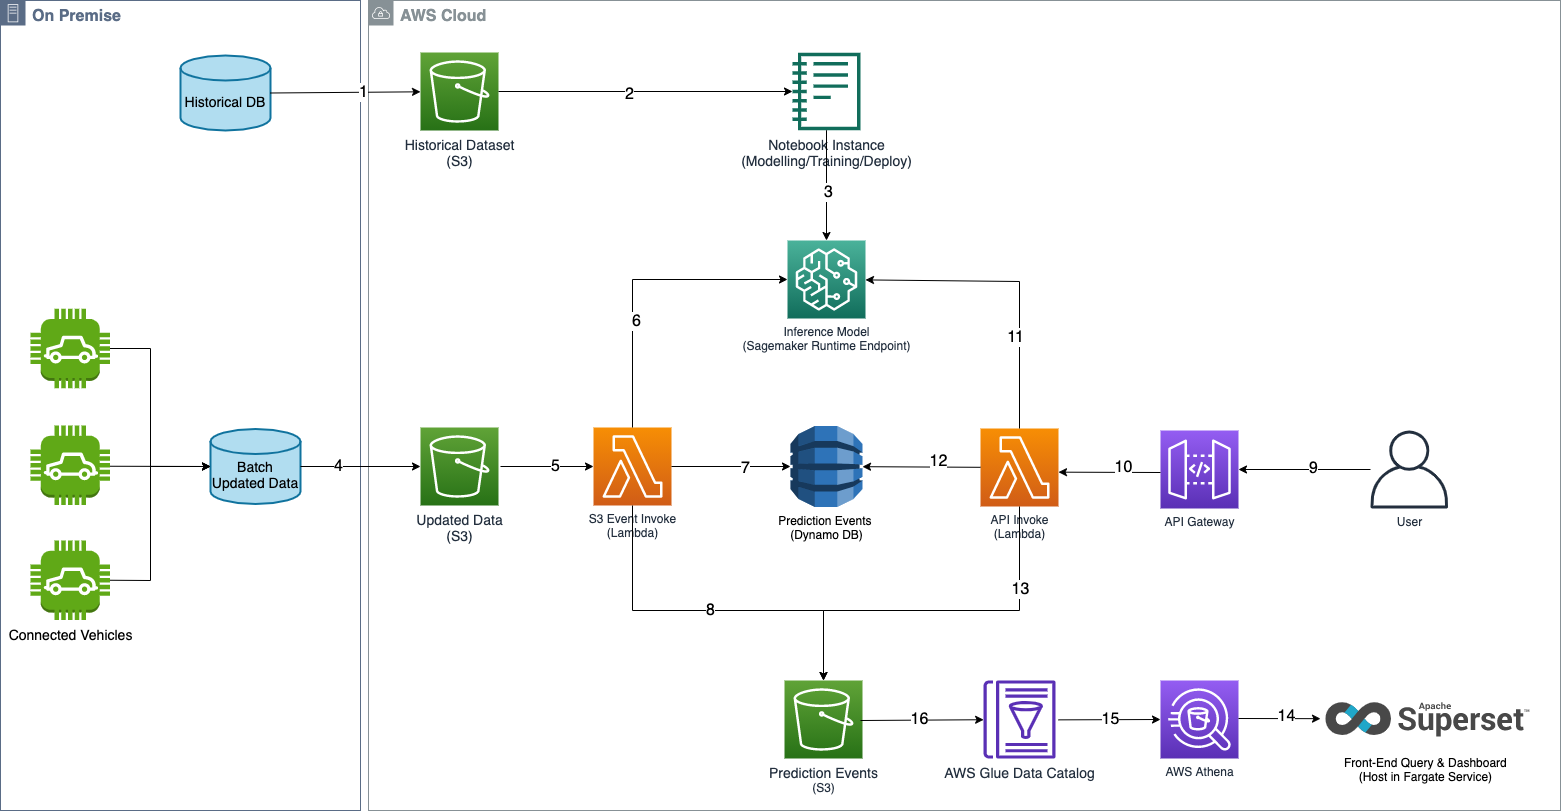

The diagram above was exported from draw.io. Its source (the exported page's mxGraphModel, read from the mxfile embedded in the PNG):
<mxGraphModel dx="3907" dy="746" grid="1" gridSize="10" guides="1" tooltips="1" connect="1" arrows="1" fold="1" page="1" pageScale="1" pageWidth="827" pageHeight="1169" math="0" shadow="0">
  <root>
    <mxCell id="0" />
    <mxCell id="1" parent="0" />
    <mxCell id="rLzMcitHAwvgFV9_jlWl-74" value="&lt;font style=&quot;font-size: 16px&quot;&gt;&lt;b&gt;AWS Cloud&lt;/b&gt;&lt;/font&gt;" style="outlineConnect=0;gradientColor=none;html=1;whiteSpace=wrap;fontSize=12;fontStyle=0;shape=mxgraph.aws4.group;grIcon=mxgraph.aws4.group_vpc;strokeColor=#879196;fillColor=none;verticalAlign=top;align=left;spacingLeft=30;fontColor=#879196;dashed=0;" parent="1" vertex="1">
      <mxGeometry x="-1452" y="50" width="1192" height="810" as="geometry" />
    </mxCell>
    <mxCell id="rLzMcitHAwvgFV9_jlWl-73" value="&lt;font style=&quot;font-size: 16px&quot;&gt;&lt;b&gt;On Premise&lt;/b&gt;&lt;/font&gt;" style="points=[[0,0],[0.25,0],[0.5,0],[0.75,0],[1,0],[1,0.25],[1,0.5],[1,0.75],[1,1],[0.75,1],[0.5,1],[0.25,1],[0,1],[0,0.75],[0,0.5],[0,0.25]];outlineConnect=0;gradientColor=none;html=1;whiteSpace=wrap;fontSize=16;fontStyle=0;shape=mxgraph.aws4.group;grIcon=mxgraph.aws4.group_on_premise;strokeColor=#5A6C86;fillColor=none;verticalAlign=top;align=left;spacingLeft=30;fontColor=#5A6C86;dashed=0;" parent="1" vertex="1">
      <mxGeometry x="-1820" y="50" width="360" height="810" as="geometry" />
    </mxCell>
    <mxCell id="rLzMcitHAwvgFV9_jlWl-8" value="Inference Model&lt;br&gt;(Sagemaker Runtime Endpoint)" style="outlineConnect=0;fontColor=#232F3E;gradientColor=#4AB29A;gradientDirection=north;fillColor=#116D5B;strokeColor=#ffffff;dashed=0;verticalLabelPosition=bottom;verticalAlign=top;align=center;html=1;fontSize=12;fontStyle=0;aspect=fixed;shape=mxgraph.aws4.resourceIcon;resIcon=mxgraph.aws4.sagemaker;" parent="1" vertex="1">
      <mxGeometry x="-1033" y="290" width="78" height="78" as="geometry" />
    </mxCell>
    <mxCell id="rLzMcitHAwvgFV9_jlWl-9" value="&lt;font style=&quot;font-size: 14px&quot;&gt;Notebook Instance&lt;br&gt;(Modelling/Training/Deploy)&lt;br&gt;&lt;/font&gt;" style="outlineConnect=0;fontColor=#232F3E;gradientColor=none;fillColor=#116D5B;strokeColor=none;dashed=0;verticalLabelPosition=bottom;verticalAlign=top;align=center;html=1;fontSize=12;fontStyle=0;aspect=fixed;pointerEvents=1;shape=mxgraph.aws4.sagemaker_notebook;" parent="1" vertex="1">
      <mxGeometry x="-1028" y="102" width="68" height="78" as="geometry" />
    </mxCell>
    <mxCell id="rLzMcitHAwvgFV9_jlWl-11" value="&lt;font style=&quot;font-size: 14px&quot;&gt;Historical Dataset&lt;br&gt;(S3)&lt;/font&gt;" style="outlineConnect=0;fontColor=#232F3E;gradientColor=#60A337;gradientDirection=north;fillColor=#277116;strokeColor=#ffffff;dashed=0;verticalLabelPosition=bottom;verticalAlign=top;align=center;html=1;fontSize=12;fontStyle=0;aspect=fixed;shape=mxgraph.aws4.resourceIcon;resIcon=mxgraph.aws4.s3;" parent="1" vertex="1">
      <mxGeometry x="-1400" y="102" width="78" height="78" as="geometry" />
    </mxCell>
    <mxCell id="rLzMcitHAwvgFV9_jlWl-12" value="API Gateway" style="outlineConnect=0;fontColor=#232F3E;gradientColor=#945DF2;gradientDirection=north;fillColor=#5A30B5;strokeColor=#ffffff;dashed=0;verticalLabelPosition=bottom;verticalAlign=top;align=center;html=1;fontSize=12;fontStyle=0;aspect=fixed;shape=mxgraph.aws4.resourceIcon;resIcon=mxgraph.aws4.api_gateway;" parent="1" vertex="1">
      <mxGeometry x="-660" y="480" width="78" height="78" as="geometry" />
    </mxCell>
    <mxCell id="rLzMcitHAwvgFV9_jlWl-13" value="Prediction Events &lt;br&gt;(Dynamo DB)" style="outlineConnect=0;dashed=0;verticalLabelPosition=bottom;verticalAlign=top;align=center;html=1;shape=mxgraph.aws3.dynamo_db;fillColor=#2E73B8;gradientColor=none;" parent="1" vertex="1">
      <mxGeometry x="-1030" y="475.5" width="72" height="81" as="geometry" />
    </mxCell>
    <mxCell id="rLzMcitHAwvgFV9_jlWl-15" value="API Invoke&lt;br&gt;(Lambda)" style="outlineConnect=0;fontColor=#232F3E;gradientColor=#F78E04;gradientDirection=north;fillColor=#D05C17;strokeColor=#ffffff;dashed=0;verticalLabelPosition=bottom;verticalAlign=top;align=center;html=1;fontSize=12;fontStyle=0;aspect=fixed;shape=mxgraph.aws4.resourceIcon;resIcon=mxgraph.aws4.lambda;" parent="1" vertex="1">
      <mxGeometry x="-840" y="478" width="78" height="78" as="geometry" />
    </mxCell>
    <mxCell id="rLzMcitHAwvgFV9_jlWl-16" value="S3 Event Invoke&lt;br&gt;(Lambda)" style="outlineConnect=0;fontColor=#232F3E;gradientColor=#F78E04;gradientDirection=north;fillColor=#D05C17;strokeColor=#ffffff;dashed=0;verticalLabelPosition=bottom;verticalAlign=top;align=center;html=1;fontSize=12;fontStyle=0;aspect=fixed;shape=mxgraph.aws4.resourceIcon;resIcon=mxgraph.aws4.lambda;" parent="1" vertex="1">
      <mxGeometry x="-1227" y="477" width="78" height="78" as="geometry" />
    </mxCell>
    <mxCell id="rLzMcitHAwvgFV9_jlWl-17" value="User" style="outlineConnect=0;fontColor=#232F3E;gradientColor=none;fillColor=#232F3E;strokeColor=none;dashed=0;verticalLabelPosition=bottom;verticalAlign=top;align=center;html=1;fontSize=12;fontStyle=0;aspect=fixed;pointerEvents=1;shape=mxgraph.aws4.user;" parent="1" vertex="1">
      <mxGeometry x="-450" y="480" width="78" height="78" as="geometry" />
    </mxCell>
    <mxCell id="rLzMcitHAwvgFV9_jlWl-19" value="" style="outlineConnect=0;dashed=0;verticalLabelPosition=bottom;verticalAlign=top;align=center;html=1;shape=mxgraph.aws3.car;fillColor=#60a917;strokeColor=#2D7600;fontColor=#ffffff;" parent="1" vertex="1">
      <mxGeometry x="-1790" y="358.25" width="79.5" height="79.5" as="geometry" />
    </mxCell>
    <mxCell id="rLzMcitHAwvgFV9_jlWl-20" value="" style="outlineConnect=0;dashed=0;verticalLabelPosition=bottom;verticalAlign=top;align=center;html=1;shape=mxgraph.aws3.car;fillColor=#60a917;strokeColor=#2D7600;fontColor=#ffffff;" parent="1" vertex="1">
      <mxGeometry x="-1790" y="475" width="79.5" height="79.5" as="geometry" />
    </mxCell>
    <mxCell id="rLzMcitHAwvgFV9_jlWl-21" value="&lt;font style=&quot;font-size: 14px&quot; color=&quot;#000000&quot;&gt;Connected Vehicles&lt;/font&gt;" style="outlineConnect=0;dashed=0;verticalLabelPosition=bottom;verticalAlign=top;align=center;html=1;shape=mxgraph.aws3.car;fillColor=#60a917;strokeColor=#2D7600;fontColor=#ffffff;" parent="1" vertex="1">
      <mxGeometry x="-1790" y="590" width="79.5" height="79.5" as="geometry" />
    </mxCell>
    <mxCell id="rLzMcitHAwvgFV9_jlWl-24" value="&lt;font style=&quot;font-size: 14px&quot;&gt;&lt;br&gt;Historical DB&lt;/font&gt;" style="strokeWidth=2;html=1;shape=mxgraph.flowchart.database;whiteSpace=wrap;fillColor=#b1ddf0;strokeColor=#10739e;" parent="1" vertex="1">
      <mxGeometry x="-1640" y="105" width="90" height="75" as="geometry" />
    </mxCell>
    <mxCell id="rLzMcitHAwvgFV9_jlWl-32" value="&lt;font style=&quot;font-size: 14px&quot;&gt;Updated Data&lt;br&gt;(S3)&lt;/font&gt;" style="outlineConnect=0;fontColor=#232F3E;gradientColor=#60A337;gradientDirection=north;fillColor=#277116;strokeColor=#ffffff;dashed=0;verticalLabelPosition=bottom;verticalAlign=top;align=center;html=1;fontSize=12;fontStyle=0;aspect=fixed;shape=mxgraph.aws4.resourceIcon;resIcon=mxgraph.aws4.s3;" parent="1" vertex="1">
      <mxGeometry x="-1400" y="477" width="78" height="78" as="geometry" />
    </mxCell>
    <mxCell id="rLzMcitHAwvgFV9_jlWl-34" value="&lt;span style=&quot;font-size: 14px&quot;&gt;Prediction Events&lt;br&gt;&lt;/span&gt;(S3)" style="outlineConnect=0;fontColor=#232F3E;gradientColor=#60A337;gradientDirection=north;fillColor=#277116;strokeColor=#ffffff;dashed=0;verticalLabelPosition=bottom;verticalAlign=top;align=center;html=1;fontSize=12;fontStyle=0;aspect=fixed;shape=mxgraph.aws4.resourceIcon;resIcon=mxgraph.aws4.s3;" parent="1" vertex="1">
      <mxGeometry x="-1036" y="730" width="78" height="78" as="geometry" />
    </mxCell>
    <mxCell id="rLzMcitHAwvgFV9_jlWl-35" value="&lt;font style=&quot;font-size: 14px&quot;&gt;AWS Glue Data Catalog&lt;/font&gt;" style="outlineConnect=0;fontColor=#232F3E;gradientColor=none;fillColor=#5A30B5;strokeColor=none;dashed=0;verticalLabelPosition=bottom;verticalAlign=top;align=center;html=1;fontSize=12;fontStyle=0;aspect=fixed;pointerEvents=1;shape=mxgraph.aws4.glue_data_catalog;" parent="1" vertex="1">
      <mxGeometry x="-837" y="730" width="72" height="78" as="geometry" />
    </mxCell>
    <mxCell id="rLzMcitHAwvgFV9_jlWl-37" value="AWS Athena" style="outlineConnect=0;fontColor=#232F3E;gradientColor=#945DF2;gradientDirection=north;fillColor=#5A30B5;strokeColor=#ffffff;dashed=0;verticalLabelPosition=bottom;verticalAlign=top;align=center;html=1;fontSize=12;fontStyle=0;aspect=fixed;shape=mxgraph.aws4.resourceIcon;resIcon=mxgraph.aws4.athena;" parent="1" vertex="1">
      <mxGeometry x="-660" y="730" width="78" height="78" as="geometry" />
    </mxCell>
    <mxCell id="rLzMcitHAwvgFV9_jlWl-38" value="Front-End Query &amp; Dashboard&#10;(Host in Fargate Service)" style="shape=image;verticalLabelPosition=bottom;labelBackgroundColor=#ffffff;verticalAlign=top;aspect=fixed;imageAspect=0;image=https://superset.apache.org/static/superset-logo-horiz-apache-ac1a91de27eed9f5c53944c555a39c6f.svg;" parent="1" vertex="1">
      <mxGeometry x="-510" y="739" width="230.77" height="60" as="geometry" />
    </mxCell>
    <mxCell id="rLzMcitHAwvgFV9_jlWl-39" value="&lt;font style=&quot;font-size: 14px&quot;&gt;&lt;br&gt;Batch Updated Data&lt;/font&gt;" style="strokeWidth=2;html=1;shape=mxgraph.flowchart.database;whiteSpace=wrap;fillColor=#b1ddf0;strokeColor=#10739e;" parent="1" vertex="1">
      <mxGeometry x="-1610" y="478.5" width="90" height="75" as="geometry" />
    </mxCell>
    <mxCell id="rLzMcitHAwvgFV9_jlWl-43" value="" style="endArrow=classic;html=1;" parent="1" source="rLzMcitHAwvgFV9_jlWl-17" target="rLzMcitHAwvgFV9_jlWl-12" edge="1">
      <mxGeometry width="50" height="50" relative="1" as="geometry">
        <mxPoint x="-490" y="519" as="sourcePoint" />
        <mxPoint x="-560" y="580" as="targetPoint" />
      </mxGeometry>
    </mxCell>
    <mxCell id="rLzMcitHAwvgFV9_jlWl-87" value="&lt;font style=&quot;font-size: 16px&quot;&gt;9&lt;/font&gt;" style="edgeLabel;html=1;align=center;verticalAlign=middle;resizable=0;points=[];" parent="rLzMcitHAwvgFV9_jlWl-43" vertex="1" connectable="0">
      <mxGeometry x="-0.1212" y="-2" relative="1" as="geometry">
        <mxPoint as="offset" />
      </mxGeometry>
    </mxCell>
    <mxCell id="rLzMcitHAwvgFV9_jlWl-45" value="" style="endArrow=classic;html=1;" parent="1" source="rLzMcitHAwvgFV9_jlWl-15" target="rLzMcitHAwvgFV9_jlWl-13" edge="1">
      <mxGeometry width="50" height="50" relative="1" as="geometry">
        <mxPoint x="-856" y="518.0357446808509" as="sourcePoint" />
        <mxPoint x="-958" y="519.9599999999998" as="targetPoint" />
      </mxGeometry>
    </mxCell>
    <mxCell id="rLzMcitHAwvgFV9_jlWl-89" value="&lt;font style=&quot;font-size: 16px&quot;&gt;12&lt;/font&gt;" style="edgeLabel;html=1;align=center;verticalAlign=middle;resizable=0;points=[];" parent="rLzMcitHAwvgFV9_jlWl-45" vertex="1" connectable="0">
      <mxGeometry x="-0.2706" y="-6" relative="1" as="geometry">
        <mxPoint as="offset" />
      </mxGeometry>
    </mxCell>
    <mxCell id="rLzMcitHAwvgFV9_jlWl-47" value="" style="endArrow=classic;html=1;" parent="1" edge="1">
      <mxGeometry width="50" height="50" relative="1" as="geometry">
        <mxPoint x="-660" y="522" as="sourcePoint" />
        <mxPoint x="-762" y="521.6599999999999" as="targetPoint" />
      </mxGeometry>
    </mxCell>
    <mxCell id="rLzMcitHAwvgFV9_jlWl-86" value="&lt;font style=&quot;font-size: 16px&quot;&gt;10&lt;/font&gt;" style="edgeLabel;html=1;align=center;verticalAlign=middle;resizable=0;points=[];" parent="rLzMcitHAwvgFV9_jlWl-47" vertex="1" connectable="0">
      <mxGeometry x="-0.2546" y="-5" relative="1" as="geometry">
        <mxPoint as="offset" />
      </mxGeometry>
    </mxCell>
    <mxCell id="rLzMcitHAwvgFV9_jlWl-48" value="" style="endArrow=classic;html=1;rounded=0;" parent="1" source="rLzMcitHAwvgFV9_jlWl-16" target="rLzMcitHAwvgFV9_jlWl-8" edge="1">
      <mxGeometry width="50" height="50" relative="1" as="geometry">
        <mxPoint x="-830.0000000000005" y="556.79792746114" as="sourcePoint" />
        <mxPoint x="-948.0000000000005" y="556.1865284974094" as="targetPoint" />
        <Array as="points">
          <mxPoint x="-1188" y="329" />
        </Array>
      </mxGeometry>
    </mxCell>
    <mxCell id="rLzMcitHAwvgFV9_jlWl-82" value="&lt;font style=&quot;font-size: 16px&quot;&gt;6&lt;/font&gt;" style="edgeLabel;html=1;align=center;verticalAlign=middle;resizable=0;points=[];" parent="rLzMcitHAwvgFV9_jlWl-48" vertex="1" connectable="0">
      <mxGeometry x="-0.2959" y="-3" relative="1" as="geometry">
        <mxPoint as="offset" />
      </mxGeometry>
    </mxCell>
    <mxCell id="rLzMcitHAwvgFV9_jlWl-49" value="" style="endArrow=classic;html=1;rounded=0;" parent="1" source="rLzMcitHAwvgFV9_jlWl-15" target="rLzMcitHAwvgFV9_jlWl-8" edge="1">
      <mxGeometry width="50" height="50" relative="1" as="geometry">
        <mxPoint x="-1177.9999999999995" y="517" as="sourcePoint" />
        <mxPoint x="-1023" y="339" as="targetPoint" />
        <Array as="points">
          <mxPoint x="-801" y="331" />
        </Array>
      </mxGeometry>
    </mxCell>
    <mxCell id="rLzMcitHAwvgFV9_jlWl-88" value="&lt;font style=&quot;font-size: 16px&quot;&gt;11&lt;/font&gt;" style="edgeLabel;html=1;align=center;verticalAlign=middle;resizable=0;points=[];" parent="rLzMcitHAwvgFV9_jlWl-49" vertex="1" connectable="0">
      <mxGeometry x="-0.3843" y="5" relative="1" as="geometry">
        <mxPoint y="1" as="offset" />
      </mxGeometry>
    </mxCell>
    <mxCell id="rLzMcitHAwvgFV9_jlWl-50" value="" style="endArrow=classic;html=1;entryX=0;entryY=0.5;entryDx=0;entryDy=0;entryPerimeter=0;" parent="1" source="rLzMcitHAwvgFV9_jlWl-16" target="rLzMcitHAwvgFV9_jlWl-13" edge="1">
      <mxGeometry width="50" height="50" relative="1" as="geometry">
        <mxPoint x="-830" y="526.7979274611398" as="sourcePoint" />
        <mxPoint x="-948" y="526.1865284974094" as="targetPoint" />
      </mxGeometry>
    </mxCell>
    <mxCell id="rLzMcitHAwvgFV9_jlWl-84" value="&lt;font style=&quot;font-size: 16px&quot;&gt;7&lt;/font&gt;" style="edgeLabel;html=1;align=center;verticalAlign=middle;resizable=0;points=[];" parent="rLzMcitHAwvgFV9_jlWl-50" vertex="1" connectable="0">
      <mxGeometry x="0.2493" y="-1" relative="1" as="geometry">
        <mxPoint x="-1" as="offset" />
      </mxGeometry>
    </mxCell>
    <mxCell id="rLzMcitHAwvgFV9_jlWl-51" value="" style="endArrow=classic;html=1;" parent="1" source="rLzMcitHAwvgFV9_jlWl-9" target="rLzMcitHAwvgFV9_jlWl-8" edge="1">
      <mxGeometry width="50" height="50" relative="1" as="geometry">
        <mxPoint x="-1139" y="556" as="sourcePoint" />
        <mxPoint x="-1020" y="556" as="targetPoint" />
      </mxGeometry>
    </mxCell>
    <mxCell id="rLzMcitHAwvgFV9_jlWl-79" value="&lt;font style=&quot;font-size: 16px&quot;&gt;3&lt;/font&gt;" style="edgeLabel;html=1;align=center;verticalAlign=middle;resizable=0;points=[];" parent="rLzMcitHAwvgFV9_jlWl-51" vertex="1" connectable="0">
      <mxGeometry x="0.1294" y="1" relative="1" as="geometry">
        <mxPoint as="offset" />
      </mxGeometry>
    </mxCell>
    <mxCell id="rLzMcitHAwvgFV9_jlWl-52" value="" style="endArrow=classic;html=1;" parent="1" source="rLzMcitHAwvgFV9_jlWl-11" target="rLzMcitHAwvgFV9_jlWl-9" edge="1">
      <mxGeometry width="50" height="50" relative="1" as="geometry">
        <mxPoint x="-984" y="189.72705823293177" as="sourcePoint" />
        <mxPoint x="-984" y="322" as="targetPoint" />
      </mxGeometry>
    </mxCell>
    <mxCell id="rLzMcitHAwvgFV9_jlWl-78" value="&lt;font style=&quot;font-size: 16px&quot;&gt;2&lt;/font&gt;" style="edgeLabel;html=1;align=center;verticalAlign=middle;resizable=0;points=[];" parent="rLzMcitHAwvgFV9_jlWl-52" vertex="1" connectable="0">
      <mxGeometry x="-0.1156" y="-2" relative="1" as="geometry">
        <mxPoint as="offset" />
      </mxGeometry>
    </mxCell>
    <mxCell id="rLzMcitHAwvgFV9_jlWl-53" value="" style="endArrow=classic;html=1;exitX=1;exitY=0.5;exitDx=0;exitDy=0;exitPerimeter=0;" parent="1" source="rLzMcitHAwvgFV9_jlWl-24" target="rLzMcitHAwvgFV9_jlWl-11" edge="1">
      <mxGeometry width="50" height="50" relative="1" as="geometry">
        <mxPoint x="-1569.9999999999995" y="151" as="sourcePoint" />
        <mxPoint x="-1276" y="151.00000000000023" as="targetPoint" />
      </mxGeometry>
    </mxCell>
    <mxCell id="rLzMcitHAwvgFV9_jlWl-76" value="&lt;font style=&quot;font-size: 16px&quot;&gt;1&lt;/font&gt;" style="edgeLabel;html=1;align=center;verticalAlign=middle;resizable=0;points=[];" parent="rLzMcitHAwvgFV9_jlWl-53" vertex="1" connectable="0">
      <mxGeometry x="0.24" relative="1" as="geometry">
        <mxPoint as="offset" />
      </mxGeometry>
    </mxCell>
    <mxCell id="rLzMcitHAwvgFV9_jlWl-54" value="" style="endArrow=classic;html=1;exitX=1;exitY=0.5;exitDx=0;exitDy=0;exitPerimeter=0;" parent="1" source="rLzMcitHAwvgFV9_jlWl-39" target="rLzMcitHAwvgFV9_jlWl-32" edge="1">
      <mxGeometry width="50" height="50" relative="1" as="geometry">
        <mxPoint x="-1530" y="517" as="sourcePoint" />
        <mxPoint x="-1380" y="521.4100000000001" as="targetPoint" />
      </mxGeometry>
    </mxCell>
    <mxCell id="rLzMcitHAwvgFV9_jlWl-80" value="&lt;font style=&quot;font-size: 16px&quot;&gt;4&lt;/font&gt;" style="edgeLabel;html=1;align=center;verticalAlign=middle;resizable=0;points=[];" parent="rLzMcitHAwvgFV9_jlWl-54" vertex="1" connectable="0">
      <mxGeometry x="-0.3833" y="1" relative="1" as="geometry">
        <mxPoint as="offset" />
      </mxGeometry>
    </mxCell>
    <mxCell id="rLzMcitHAwvgFV9_jlWl-55" value="" style="endArrow=classic;html=1;" parent="1" target="rLzMcitHAwvgFV9_jlWl-16" edge="1">
      <mxGeometry width="50" height="50" relative="1" as="geometry">
        <mxPoint x="-1320" y="516" as="sourcePoint" />
        <mxPoint x="-1230" y="516" as="targetPoint" />
      </mxGeometry>
    </mxCell>
    <mxCell id="rLzMcitHAwvgFV9_jlWl-81" value="&lt;font style=&quot;font-size: 16px&quot;&gt;5&lt;br&gt;&lt;/font&gt;" style="edgeLabel;html=1;align=center;verticalAlign=middle;resizable=0;points=[];" parent="rLzMcitHAwvgFV9_jlWl-55" vertex="1" connectable="0">
      <mxGeometry x="0.1541" y="1" relative="1" as="geometry">
        <mxPoint as="offset" />
      </mxGeometry>
    </mxCell>
    <mxCell id="rLzMcitHAwvgFV9_jlWl-56" value="" style="endArrow=classic;html=1;exitX=1;exitY=0.5;exitDx=0;exitDy=0;exitPerimeter=0;entryX=0;entryY=0.5;entryDx=0;entryDy=0;entryPerimeter=0;rounded=0;" parent="1" source="rLzMcitHAwvgFV9_jlWl-19" target="rLzMcitHAwvgFV9_jlWl-39" edge="1">
      <mxGeometry width="50" height="50" relative="1" as="geometry">
        <mxPoint x="-1740" y="390" as="sourcePoint" />
        <mxPoint x="-1620" y="390" as="targetPoint" />
        <Array as="points">
          <mxPoint x="-1670" y="398" />
          <mxPoint x="-1670" y="516" />
        </Array>
      </mxGeometry>
    </mxCell>
    <mxCell id="rLzMcitHAwvgFV9_jlWl-57" value="" style="endArrow=classic;html=1;entryX=0;entryY=0.5;entryDx=0;entryDy=0;entryPerimeter=0;exitX=1;exitY=0.5;exitDx=0;exitDy=0;exitPerimeter=0;" parent="1" target="rLzMcitHAwvgFV9_jlWl-39" edge="1">
      <mxGeometry width="50" height="50" relative="1" as="geometry">
        <mxPoint x="-1710.4999999999998" y="515.75" as="sourcePoint" />
        <mxPoint x="-1610" y="517" as="targetPoint" />
        <Array as="points" />
      </mxGeometry>
    </mxCell>
    <mxCell id="rLzMcitHAwvgFV9_jlWl-58" value="" style="endArrow=classic;html=1;entryX=0;entryY=0.5;entryDx=0;entryDy=0;entryPerimeter=0;rounded=0;exitX=1;exitY=0.5;exitDx=0;exitDy=0;exitPerimeter=0;" parent="1" source="rLzMcitHAwvgFV9_jlWl-21" target="rLzMcitHAwvgFV9_jlWl-39" edge="1">
      <mxGeometry width="50" height="50" relative="1" as="geometry">
        <mxPoint x="-1710" y="640" as="sourcePoint" />
        <mxPoint x="-1600" y="526" as="targetPoint" />
        <Array as="points">
          <mxPoint x="-1670" y="630" />
          <mxPoint x="-1670" y="516" />
        </Array>
      </mxGeometry>
    </mxCell>
    <mxCell id="rLzMcitHAwvgFV9_jlWl-59" value="" style="endArrow=classic;html=1;rounded=0;" parent="1" source="rLzMcitHAwvgFV9_jlWl-16" target="rLzMcitHAwvgFV9_jlWl-34" edge="1">
      <mxGeometry width="50" height="50" relative="1" as="geometry">
        <mxPoint x="-1139" y="556" as="sourcePoint" />
        <mxPoint x="-1020" y="555.9999999999998" as="targetPoint" />
        <Array as="points">
          <mxPoint x="-1188" y="660" />
          <mxPoint x="-997" y="660" />
        </Array>
      </mxGeometry>
    </mxCell>
    <mxCell id="rLzMcitHAwvgFV9_jlWl-85" value="&lt;font style=&quot;font-size: 16px&quot;&gt;8&lt;/font&gt;" style="edgeLabel;html=1;align=center;verticalAlign=middle;resizable=0;points=[];" parent="rLzMcitHAwvgFV9_jlWl-59" vertex="1" connectable="0">
      <mxGeometry x="-0.0073" y="1" relative="1" as="geometry">
        <mxPoint as="offset" />
      </mxGeometry>
    </mxCell>
    <mxCell id="rLzMcitHAwvgFV9_jlWl-62" value="" style="endArrow=classic;html=1;rounded=0;" parent="1" source="rLzMcitHAwvgFV9_jlWl-15" target="rLzMcitHAwvgFV9_jlWl-34" edge="1">
      <mxGeometry width="50" height="50" relative="1" as="geometry">
        <mxPoint x="-830" y="556.7979274611398" as="sourcePoint" />
        <mxPoint x="-948" y="556.1865284974092" as="targetPoint" />
        <Array as="points">
          <mxPoint x="-801" y="660" />
          <mxPoint x="-997" y="660" />
        </Array>
      </mxGeometry>
    </mxCell>
    <mxCell id="rLzMcitHAwvgFV9_jlWl-90" value="&lt;font style=&quot;font-size: 16px&quot;&gt;13&lt;/font&gt;" style="edgeLabel;html=1;align=center;verticalAlign=middle;resizable=0;points=[];" parent="rLzMcitHAwvgFV9_jlWl-62" vertex="1" connectable="0">
      <mxGeometry x="-0.5532" relative="1" as="geometry">
        <mxPoint y="-1" as="offset" />
      </mxGeometry>
    </mxCell>
    <mxCell id="rLzMcitHAwvgFV9_jlWl-63" value="" style="endArrow=classic;html=1;" parent="1" target="rLzMcitHAwvgFV9_jlWl-35" edge="1">
      <mxGeometry width="50" height="50" relative="1" as="geometry">
        <mxPoint x="-960" y="770" as="sourcePoint" />
        <mxPoint x="-870" y="848" as="targetPoint" />
      </mxGeometry>
    </mxCell>
    <mxCell id="rLzMcitHAwvgFV9_jlWl-91" value="&lt;font style=&quot;font-size: 16px&quot;&gt;16&lt;/font&gt;" style="edgeLabel;html=1;align=center;verticalAlign=middle;resizable=0;points=[];" parent="rLzMcitHAwvgFV9_jlWl-63" vertex="1" connectable="0">
      <mxGeometry x="-0.0469" y="1" relative="1" as="geometry">
        <mxPoint as="offset" />
      </mxGeometry>
    </mxCell>
    <mxCell id="rLzMcitHAwvgFV9_jlWl-64" value="" style="endArrow=classic;html=1;" parent="1" edge="1">
      <mxGeometry width="50" height="50" relative="1" as="geometry">
        <mxPoint x="-762" y="769.36" as="sourcePoint" />
        <mxPoint x="-660" y="769" as="targetPoint" />
      </mxGeometry>
    </mxCell>
    <mxCell id="rLzMcitHAwvgFV9_jlWl-92" value="&lt;font style=&quot;font-size: 16px&quot;&gt;15&lt;/font&gt;" style="edgeLabel;html=1;align=center;verticalAlign=middle;resizable=0;points=[];" parent="rLzMcitHAwvgFV9_jlWl-64" vertex="1" connectable="0">
      <mxGeometry x="-0.0065" y="1" relative="1" as="geometry">
        <mxPoint x="1" as="offset" />
      </mxGeometry>
    </mxCell>
    <mxCell id="rLzMcitHAwvgFV9_jlWl-65" value="" style="endArrow=classic;html=1;" parent="1" edge="1">
      <mxGeometry width="50" height="50" relative="1" as="geometry">
        <mxPoint x="-582" y="768" as="sourcePoint" />
        <mxPoint x="-500" y="768.17" as="targetPoint" />
      </mxGeometry>
    </mxCell>
    <mxCell id="rLzMcitHAwvgFV9_jlWl-93" value="&lt;font style=&quot;font-size: 16px&quot;&gt;14&lt;/font&gt;" style="edgeLabel;html=1;align=center;verticalAlign=middle;resizable=0;points=[];" parent="rLzMcitHAwvgFV9_jlWl-65" vertex="1" connectable="0">
      <mxGeometry x="0.1137" y="3" relative="1" as="geometry">
        <mxPoint x="1" as="offset" />
      </mxGeometry>
    </mxCell>
  </root>
</mxGraphModel>